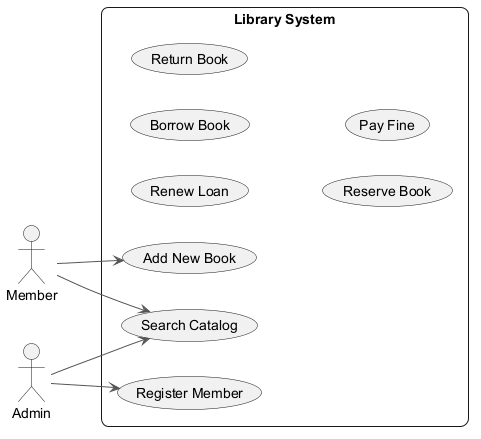

The diagram above was rendered by PlantUML. Its source (embedded in the PNG):
@startuml
skinparam backgroundColor #FFFFFF
skinparam roundCorner 15
skinparam ArrowColor #555555
left to right direction
actor "Member" as M
actor "Admin" as A
rectangle "Library System" {
  usecase "Renew Loan" as UC_RenewLoan
  usecase "Register Member" as UC_RegisterMember
  usecase "Search Catalog" as UC_SearchCatalog
  usecase "Borrow Book" as UC_BorrowBook
  usecase "Add New Book" as UC_AddNewBook
  usecase "Return Book" as UC_ReturnBook
  usecase "Reserve Book" as UC_ReserveBook
  usecase "Pay Fine" as UC_PayFine
}
M --> UC_SearchCatalog
M --> UC_AddNewBook
A --> UC_RegisterMember
A --> UC_SearchCatalog
@enduml